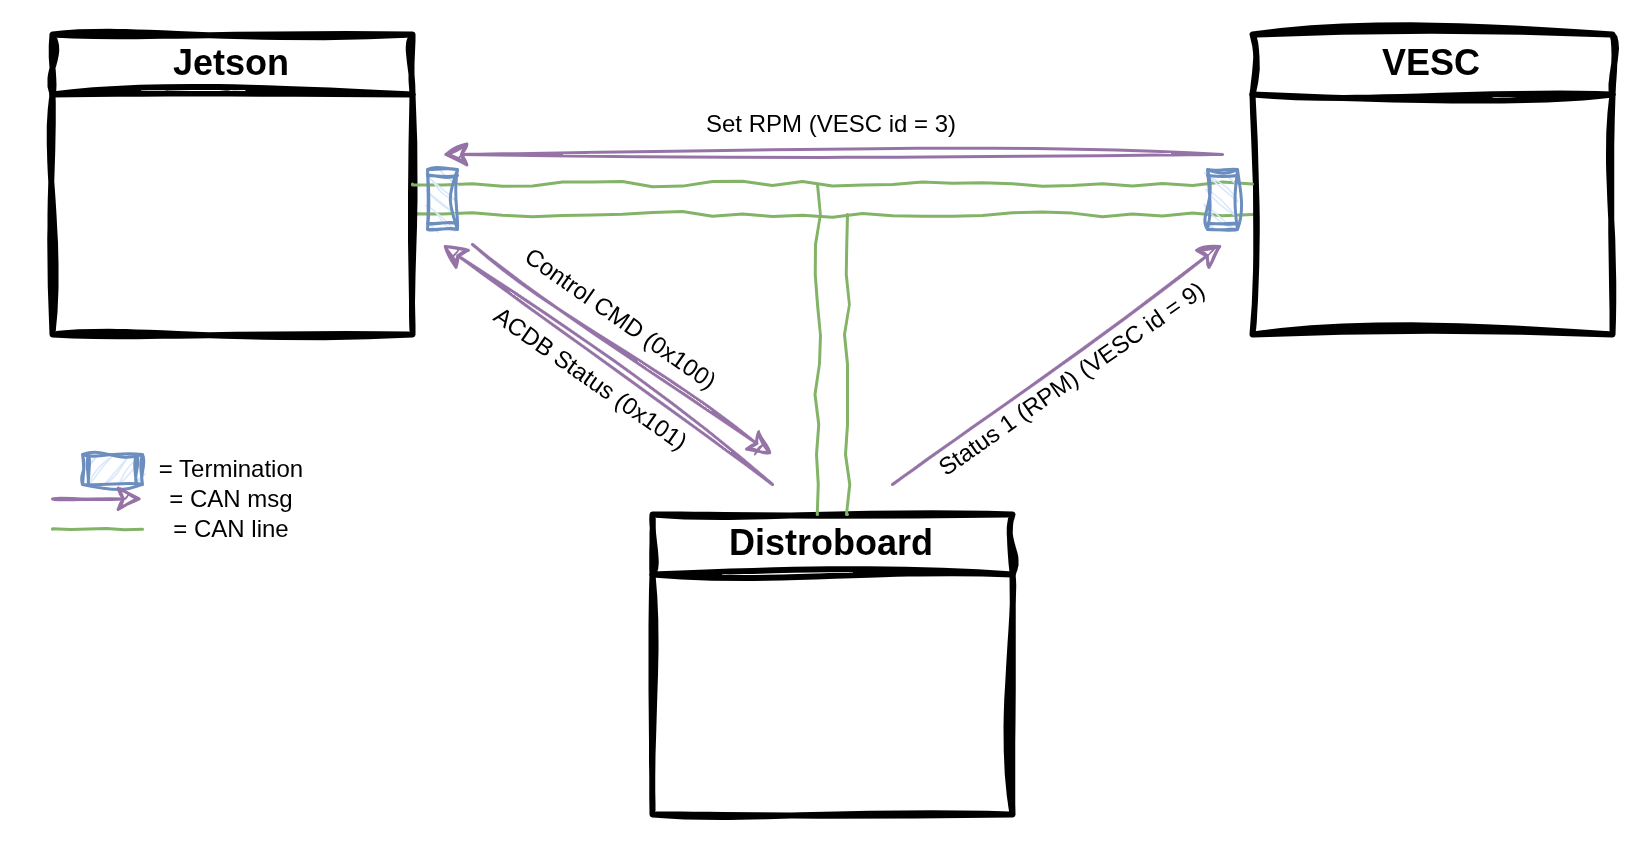

The diagram above was exported from draw.io. Its source (the exported page's mxGraphModel, read from the mxfile embedded in the PNG):
<mxGraphModel dx="1654" dy="1071" grid="1" gridSize="10" guides="1" tooltips="1" connect="1" arrows="1" fold="1" page="1" pageScale="1" pageWidth="850" pageHeight="1100" math="0" shadow="0">
  <root>
    <mxCell id="0" />
    <mxCell id="1" parent="0" />
    <mxCell id="P_s740pA_KDxVM5bkaXr-39" edge="1" parent="1" style="edgeStyle=orthogonalEdgeStyle;rounded=0;orthogonalLoop=1;jettySize=auto;html=1;sketch=1;curveFitting=1;jiggle=2;fillColor=#d5e8d4;strokeColor=#82b366;endArrow=none;endFill=0;sketchStyle=comic;">
      <mxGeometry relative="1" as="geometry">
        <mxPoint x="600" y="180" as="sourcePoint" />
        <mxPoint x="879.9999999999998" y="180" as="targetPoint" />
      </mxGeometry>
    </mxCell>
    <mxCell id="P_s740pA_KDxVM5bkaXr-36" parent="1" style="swimlane;whiteSpace=wrap;html=1;startSize=20;strokeWidth=2;sketch=1;curveFitting=1;jiggle=2;fontStyle=1;convertToSvg=0;fillColor=none;" value="Jetson" vertex="1">
      <mxGeometry height="100" width="120" x="480" y="120" as="geometry" />
    </mxCell>
    <mxCell id="P_s740pA_KDxVM5bkaXr-37" parent="1" style="swimlane;whiteSpace=wrap;html=1;startSize=20;strokeWidth=2;sketch=1;curveFitting=1;jiggle=2;fontStyle=1;convertToSvg=0;fillColor=none;" value="Distroboard" vertex="1">
      <mxGeometry height="100" width="120" x="680" y="280" as="geometry" />
    </mxCell>
    <mxCell id="P_s740pA_KDxVM5bkaXr-38" parent="1" style="swimlane;whiteSpace=wrap;html=1;startSize=20;strokeWidth=2;sketch=1;curveFitting=1;jiggle=2;fontStyle=1;convertToSvg=0;fillColor=none;" value="VESC" vertex="1">
      <mxGeometry height="100" width="120" x="880" y="120" as="geometry" />
    </mxCell>
    <mxCell id="P_s740pA_KDxVM5bkaXr-41" edge="1" parent="1" style="edgeStyle=orthogonalEdgeStyle;rounded=0;orthogonalLoop=1;jettySize=auto;html=1;sketch=1;curveFitting=1;jiggle=2;fillColor=#d5e8d4;strokeColor=#82b366;endArrow=none;endFill=0;sketchStyle=comic;">
      <mxGeometry relative="1" as="geometry">
        <mxPoint x="600" y="169.86" as="sourcePoint" />
        <mxPoint x="879.9999999999998" y="169.86" as="targetPoint" />
      </mxGeometry>
    </mxCell>
    <mxCell id="P_s740pA_KDxVM5bkaXr-42" edge="1" parent="1" style="edgeStyle=orthogonalEdgeStyle;rounded=0;orthogonalLoop=1;jettySize=auto;html=1;sketch=1;curveFitting=1;jiggle=2;fillColor=#d5e8d4;strokeColor=#82b366;endArrow=none;endFill=0;sketchStyle=comic;">
      <mxGeometry relative="1" as="geometry">
        <mxPoint x="735" y="280" as="sourcePoint" />
        <mxPoint x="735" y="170" as="targetPoint" />
      </mxGeometry>
    </mxCell>
    <mxCell id="P_s740pA_KDxVM5bkaXr-43" edge="1" parent="1" style="edgeStyle=orthogonalEdgeStyle;rounded=0;orthogonalLoop=1;jettySize=auto;html=1;sketch=1;curveFitting=1;jiggle=2;fillColor=#d5e8d4;strokeColor=#82b366;endArrow=none;endFill=0;sketchStyle=comic;">
      <mxGeometry relative="1" as="geometry">
        <mxPoint x="745" y="280" as="sourcePoint" />
        <mxPoint x="745" y="180" as="targetPoint" />
      </mxGeometry>
    </mxCell>
    <mxCell id="P_s740pA_KDxVM5bkaXr-45" parent="1" style="shape=process;whiteSpace=wrap;html=1;backgroundOutline=1;sketch=1;curveFitting=1;jiggle=2;fillColor=#dae8fc;strokeColor=#6c8ebf;rotation=90;" value="" vertex="1">
      <mxGeometry height="10" width="20" x="860" y="170" as="geometry" />
    </mxCell>
    <mxCell id="P_s740pA_KDxVM5bkaXr-47" parent="1" style="shape=process;whiteSpace=wrap;html=1;backgroundOutline=1;sketch=1;curveFitting=1;jiggle=2;fillColor=#dae8fc;strokeColor=#6c8ebf;rotation=90;" value="" vertex="1">
      <mxGeometry height="10" width="20" x="600" y="170" as="geometry" />
    </mxCell>
    <mxCell id="P_s740pA_KDxVM5bkaXr-50" edge="1" parent="1" style="endArrow=classic;html=1;rounded=0;sketch=1;curveFitting=1;jiggle=2;convertToSvg=0;fillColor=#e1d5e7;strokeColor=#9673a6;" value="">
      <mxGeometry height="50" relative="1" width="50" x="0.1243" y="-31" as="geometry">
        <mxPoint as="offset" />
        <mxPoint x="760" y="270" as="sourcePoint" />
        <mxPoint x="870" y="190" as="targetPoint" />
      </mxGeometry>
    </mxCell>
    <mxCell id="P_s740pA_KDxVM5bkaXr-51" edge="1" parent="1" style="endArrow=classic;html=1;rounded=0;sketch=1;curveFitting=1;jiggle=2;convertToSvg=0;fillColor=#e1d5e7;strokeColor=#9673a6;sketchStyle=rough;" value="">
      <mxGeometry height="50" relative="1" width="50" x="0.0919" y="17" as="geometry">
        <mxPoint as="offset" />
        <mxPoint x="720" y="270" as="sourcePoint" />
        <mxPoint x="610" y="190" as="targetPoint" />
      </mxGeometry>
    </mxCell>
    <mxCell id="P_s740pA_KDxVM5bkaXr-52" edge="1" parent="1" style="endArrow=classic;html=1;rounded=0;convertToSvg=0;flowAnimation=0;shadow=0;sketch=1;curveFitting=1;jiggle=2;fillColor=#e1d5e7;strokeColor=#9673a6;" value="">
      <mxGeometry height="50" relative="1" width="50" y="-10" as="geometry">
        <mxPoint as="offset" />
        <mxPoint x="870" y="160" as="sourcePoint" />
        <mxPoint x="610" y="160" as="targetPoint" />
      </mxGeometry>
    </mxCell>
    <mxCell id="P_s740pA_KDxVM5bkaXr-53" edge="1" parent="1" style="endArrow=classic;html=1;rounded=0;sketch=1;curveFitting=1;jiggle=2;convertToSvg=0;fillColor=#e1d5e7;strokeColor=#9673a6;" value="">
      <mxGeometry height="50" relative="1" width="50" x="-0.1007" y="26" as="geometry">
        <mxPoint as="offset" />
        <mxPoint x="620" y="190" as="sourcePoint" />
        <mxPoint x="720" y="260" as="targetPoint" />
      </mxGeometry>
    </mxCell>
    <mxCell id="P_s740pA_KDxVM5bkaXr-54" parent="1" style="text;html=1;whiteSpace=wrap;strokeColor=none;fillColor=none;align=center;verticalAlign=middle;rounded=0;fontSize=8;rotation=35;" value="&lt;span style=&quot;text-wrap-mode: nowrap; background-color: rgb(255, 255, 255);&quot;&gt;Control CMD (0x100)&lt;/span&gt;" vertex="1">
      <mxGeometry height="10" width="20" x="660" y="210" as="geometry" />
    </mxCell>
    <mxCell id="P_s740pA_KDxVM5bkaXr-55" parent="1" style="text;html=1;whiteSpace=wrap;strokeColor=none;fillColor=none;align=center;verticalAlign=middle;rounded=0;fontSize=8;rotation=35;" value="&lt;span style=&quot;text-wrap-mode: nowrap; background-color: rgb(255, 255, 255);&quot;&gt;ACDB Status (0x101)&lt;/span&gt;" vertex="1">
      <mxGeometry height="10" width="20" x="650" y="230" as="geometry" />
    </mxCell>
    <mxCell id="P_s740pA_KDxVM5bkaXr-56" parent="1" style="text;html=1;whiteSpace=wrap;strokeColor=none;fillColor=none;align=center;verticalAlign=middle;rounded=0;fontSize=8;rotation=325;" value="&lt;span style=&quot;text-wrap-mode: nowrap; background-color: rgb(255, 255, 255);&quot;&gt;Status 1 (RPM) (VESC id = 9)&lt;/span&gt;" vertex="1">
      <mxGeometry height="10" width="20" x="810" y="230" as="geometry" />
    </mxCell>
    <mxCell id="P_s740pA_KDxVM5bkaXr-58" parent="1" style="text;html=1;whiteSpace=wrap;strokeColor=none;fillColor=none;align=center;verticalAlign=middle;rounded=0;fontSize=8;" value="&lt;span style=&quot;text-wrap-mode: nowrap; background-color: rgb(255, 255, 255);&quot;&gt;Set RPM (VESC id = 3)&lt;/span&gt;" vertex="1">
      <mxGeometry height="10" width="20" x="730" y="145" as="geometry" />
    </mxCell>
    <mxCell id="P_s740pA_KDxVM5bkaXr-62" parent="1" style="shape=process;whiteSpace=wrap;html=1;backgroundOutline=1;sketch=1;curveFitting=1;jiggle=2;fillColor=#dae8fc;strokeColor=#6c8ebf;rotation=0;" value="" vertex="1">
      <mxGeometry height="10" width="20" x="490" y="260" as="geometry" />
    </mxCell>
    <mxCell id="P_s740pA_KDxVM5bkaXr-63" parent="1" style="text;html=1;whiteSpace=wrap;strokeColor=none;fillColor=none;align=center;verticalAlign=middle;rounded=0;fontSize=8;" value="&lt;span style=&quot;text-wrap-mode: nowrap; background-color: rgb(255, 255, 255);&quot;&gt;= Termination&lt;/span&gt;" vertex="1">
      <mxGeometry height="10" width="60" x="510" y="260" as="geometry" />
    </mxCell>
    <mxCell id="P_s740pA_KDxVM5bkaXr-64" edge="1" parent="1" style="endArrow=classic;html=1;rounded=0;sketch=1;curveFitting=1;jiggle=2;convertToSvg=0;fillColor=#e1d5e7;strokeColor=#9673a6;" value="">
      <mxGeometry height="50" relative="1" width="50" x="-0.1007" y="26" as="geometry">
        <mxPoint as="offset" />
        <mxPoint x="480" y="274.80999999999995" as="sourcePoint" />
        <mxPoint x="510" y="274.80999999999995" as="targetPoint" />
      </mxGeometry>
    </mxCell>
    <mxCell id="P_s740pA_KDxVM5bkaXr-65" parent="1" style="text;html=1;whiteSpace=wrap;strokeColor=none;fillColor=none;align=center;verticalAlign=middle;rounded=0;fontSize=8;" value="&lt;span style=&quot;text-wrap-mode: nowrap; background-color: rgb(255, 255, 255);&quot;&gt;= CAN msg&lt;/span&gt;" vertex="1">
      <mxGeometry height="10" width="60" x="510" y="270" as="geometry" />
    </mxCell>
    <mxCell id="P_s740pA_KDxVM5bkaXr-66" edge="1" parent="1" style="edgeStyle=orthogonalEdgeStyle;rounded=0;orthogonalLoop=1;jettySize=auto;html=1;sketch=1;curveFitting=1;jiggle=2;fillColor=#d5e8d4;strokeColor=#82b366;endArrow=none;endFill=0;sketchStyle=comic;">
      <mxGeometry relative="1" as="geometry">
        <mxPoint x="480" y="284.90999999999997" as="sourcePoint" />
        <mxPoint x="510" y="284.90999999999997" as="targetPoint" />
      </mxGeometry>
    </mxCell>
    <mxCell id="P_s740pA_KDxVM5bkaXr-67" parent="1" style="text;html=1;whiteSpace=wrap;strokeColor=none;fillColor=none;align=center;verticalAlign=middle;rounded=0;fontSize=8;" value="&lt;span style=&quot;text-wrap-mode: nowrap; background-color: rgb(255, 255, 255);&quot;&gt;= CAN line&lt;/span&gt;" vertex="1">
      <mxGeometry height="10" width="60" x="510" y="280" as="geometry" />
    </mxCell>
  </root>
</mxGraphModel>